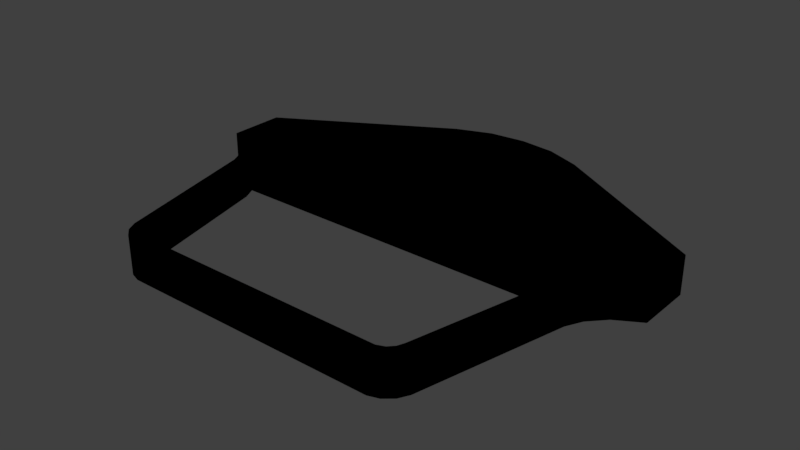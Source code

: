# Source: mk2Hblank.blend  (saved by Blender 2.77.0; exported with 4.5.12 LTS)
import bpy
from mathutils import Matrix  # noqa: F401  (used for matrix-valued properties, if any)

bpy.ops.wm.read_factory_settings(use_empty=True)
scene = bpy.context.scene
scene.name = 'Scene'

# ---- collections
col_collection_1 = bpy.data.collections.new('Collection 1'); scene.collection.children.link(col_collection_1)

# ---- materials (node trees are filled in below, after node groups)
mat_mk2cargobay_001 = bpy.data.materials.new('mk2CargoBay.001')
mat_mk2cargobay_001.alpha_threshold = 0.0
mat_mk2cargobay_001.use_transparent_shadow = False
mat_mk2cargobay_001.roughness = 0.5

# ---- material node trees
mat_mk2cargobay_001.use_nodes = True; mat_mk2cargobay_001.node_tree.nodes.clear()
_N = mat_mk2cargobay_001.node_tree.nodes; _L = mat_mk2cargobay_001.node_tree.links
n0 = _N.new('NodeUndefined'); n0.name = 'mk2CargoBay.001.Output'; n0.location = (630, 730)
n0.label = 'Output'
n0.inputs[1].default_value = 1.0
n1 = _N.new('NodeUndefined'); n1.name = 'mk2CargoBay.001.mainMaterial'; n1.location = (70, 680)
n1.label = 'mainMaterial'
n1.inputs[2].default_value = 0.0
n1.inputs[3].default_value = (0.0, 0.0, 0.0)
n2 = _N.new('NodeUndefined'); n2.name = 'mk2CargoBay.001.geometry'; n2.location = (-590, 260)
n2.label = 'geometry'
n3 = _N.new('NodeUndefined'); n3.name = 'mk2CargoBay.001.mainTex'; n3.location = (-380, 480)
n3.label = 'mainTex'
n4 = _N.new('ShaderNodeValToRGB'); n4.name = 'mk2CargoBay.001.specColor'; n4.location = (-210, 410)
n4.label = 'specColor'
while len(n4.color_ramp.elements) > 1: n4.color_ramp.elements.remove(n4.color_ramp.elements[-1])
n4.color_ramp.elements[0].position = 0.0; n4.color_ramp.elements[0].color = (0.0, 0.0, 0.0, 1.0)
_e = n4.color_ramp.elements.new(1.0); _e.color = (0.7686, 0.7686, 0.7686, 1.0)
_L.new(n2.outputs[4], n3.inputs[0])
_L.new(n3.outputs[1], n1.inputs[0])
_L.new(n1.outputs[0], n0.inputs[0])
_L.new(n3.outputs[0], n4.inputs[0])
_L.new(n4.outputs[0], n1.inputs[1])

# ---- world
world_world = bpy.data.worlds.new('World'); scene.world = world_world
world_world.color = (0.05088, 0.05088, 0.05088)
world_world.use_sun_shadow = False
world_world.sun_shadow_jitter_overblur = 0.0
world_world.cycles.sampling_method = 'MANUAL'

# ---- meshes
me_baylarge_002 = bpy.data.meshes.new('BayLarge.002')
me_baylarge_002.from_pydata([(0.175, 0.625, -0.6699), (-2.937e-14, 0.625, -0.6875), (0.19, 0.625, -0.73), (0.354, 0.625, -0.601), (0.375, 0.625, -0.66), (1.206, 0.625, -0.1126), (1.25, 0.625, -0.15), (1.25, 0.625, 0.15), (1.09, 0.625, -0.1776), (1.206, 0.625, 0.1126), (1.118, 0.625, 0.2276), (1.09, 0.625, 0.1775), (-2.937e-14, 0.625, -0.75), (-0.175, 0.625, -0.6699), (-0.19, 0.625, -0.73), (-0.354, 0.625, -0.601), (-0.375, 0.625, -0.66), (-1.206, 0.625, -0.1126), (-1.25, 0.625, -0.15), (-1.09, 0.625, -0.1776), (-1.206, 0.625, 0.1126), (-1.118, 0.625, 0.2276), (-1.25, 0.625, 0.15), (1.04, 0.625, 0.3114), (0.988, 0.625, 0.2869), (0.998, 0.625, 0.3967), (0.9424, 0.625, 0.3816), (0.8132, 0.625, 1.179), (0.7622, 0.625, 1.152), (0.7852, 0.625, 1.233), (0.7483, 0.625, 1.189), (0.7382, 0.625, 1.273), (0.7211, 0.625, 1.218), (0.6834, 0.625, 1.291), (0.6811, 0.625, 1.234), (-1.09, 0.625, 0.1776), (-1.04, 0.625, 0.3114), (-0.988, 0.625, 0.2869), (-0.998, 0.625, 0.3967), (-0.9424, 0.625, 0.3816), (-0.8132, 0.625, 1.179), (-0.7622, 0.625, 1.152), (-0.7852, 0.625, 1.233), (-0.7483, 0.625, 1.189), (-0.7382, 0.625, 1.273), (-0.7211, 0.625, 1.218), (-0.6834, 0.625, 1.291), (-0.6811, 0.625, 1.234), (0.375, 0.425, -0.66), (-1.09, 0.425, -0.1776), (-1.09, 0.425, 0.1775), (1.206, 0.425, -0.1126), (-1.25, 0.425, -0.15), (1.118, 0.425, 0.2276), (1.25, 0.425, -0.15), (1.09, 0.425, 0.1775), (1.25, 0.425, 0.15), (-0.375, 0.425, -0.66), (0.354, 0.425, -0.601), (1.206, 0.425, 0.1126), (1.09, 0.425, -0.1776), (-1.206, 0.425, -0.1126), (-0.19, 0.425, -0.73), (-1.118, 0.425, 0.2276), (2.331e-09, 0.425, -0.6875), (2.331e-09, 0.425, -0.75), (0.19, 0.425, -0.73), (0.175, 0.425, -0.6699), (-1.206, 0.425, 0.1126), (-1.25, 0.425, 0.15), (-0.175, 0.425, -0.6699), (-0.354, 0.425, -0.601), (1.04, 0.425, 0.3114), (0.988, 0.425, 0.2869), (0.998, 0.425, 0.3967), (0.9424, 0.425, 0.3816), (0.8132, 0.425, 1.179), (0.7622, 0.425, 1.152), (0.7852, 0.425, 1.233), (0.7483, 0.425, 1.189), (0.7382, 0.425, 1.273), (0.7211, 0.425, 1.218), (0.6834, 0.425, 1.291), (0.6811, 0.425, 1.234), (-0.988, 0.425, 0.2869), (-1.04, 0.425, 0.3114), (-0.9424, 0.425, 0.3816), (-0.998, 0.425, 0.3967), (-0.7622, 0.425, 1.152), (-0.8132, 0.425, 1.179), (-0.7483, 0.425, 1.189), (-0.7852, 0.425, 1.233), (-0.7211, 0.425, 1.218), (-0.7382, 0.425, 1.273), (-0.6811, 0.425, 1.234), (-0.6834, 0.425, 1.291), (-1.192e-07, 0.625, 0.3114), (1.04, 0.445, 0.3114), (-1.04, 0.445, 0.3114), (-1.192e-07, 0.445, 0.3114), (0.3601, 0.445, -0.6413), (-1.2, 0.445, -0.1515), (1.074, 0.445, 0.211), (1.2, 0.445, -0.1515), (1.2, 0.445, 0.1365), (-0.3601, 0.445, -0.6413), (-0.1824, 0.445, -0.7085), (-1.074, 0.445, 0.211), (1.145e-09, 0.445, -0.7277), (0.1824, 0.445, -0.7085), (-1.2, 0.445, 0.1365), (0.9988, 0.445, 0.3114), (-0.9988, 0.445, 0.3114)], [], [(9, 11, 10, 7), (9, 7, 6, 5, 8, 11), (12, 1, 0, 3, 5, 6, 4, 2), (18, 17, 15, 13, 1, 12, 14, 16), (17, 18, 22, 20, 35, 19), (21, 35, 20, 22), (11, 24, 23, 10), (21, 36, 37, 35), (59, 56, 53, 55), (59, 55, 60, 51, 54, 56), (65, 66, 48, 54, 51, 58, 67, 64), (52, 57, 62, 65, 64, 70, 71, 61), (61, 49, 50, 68, 69, 52), (63, 69, 68, 50), (55, 53, 72, 73), (73, 72, 74, 75), (77, 76, 78, 79), (75, 74, 76, 77), (81, 80, 82, 83), (79, 78, 80, 81), (85, 84, 86, 87), (63, 50, 84, 85), (87, 86, 88, 89), (89, 88, 90, 91), (91, 90, 92, 93), (93, 92, 94, 95), (82, 95, 94, 83), (47, 34, 83, 94), (30, 28, 77, 79), (0, 1, 64, 67), (33, 46, 95, 82), (20, 35, 50, 68), (32, 30, 79, 81), (22, 20, 68, 69), (29, 31, 80, 78), (2, 4, 48, 66), (1, 13, 70, 64), (4, 6, 54, 48), (31, 33, 82, 80), (19, 35, 50, 49), (34, 32, 81, 83), (3, 0, 67, 58), (21, 35, 50, 63), (1, 12, 65, 64), (6, 5, 51, 54), (21, 22, 69, 63), (17, 18, 52, 61), (35, 37, 84, 50), (22, 18, 52, 69), (7, 10, 53, 56), (36, 21, 63, 85), (13, 15, 71, 70), (15, 17, 61, 71), (10, 11, 55, 53), (37, 39, 86, 84), (11, 8, 60, 55), (7, 9, 59, 56), (38, 36, 85, 87), (9, 11, 55, 59), (18, 16, 57, 52), (16, 14, 62, 57), (5, 3, 58, 51), (39, 41, 88, 86), (40, 38, 87, 89), (10, 23, 72, 53), (8, 5, 51, 60), (24, 11, 55, 73), (6, 7, 56, 54), (41, 43, 90, 88), (42, 40, 89, 91), (23, 25, 74, 72), (26, 24, 73, 75), (14, 12, 65, 62), (43, 45, 92, 90), (44, 42, 91, 93), (25, 27, 76, 74), (17, 19, 49, 61), (28, 26, 75, 77), (45, 47, 94, 92), (12, 2, 66, 65), (46, 44, 93, 95), (27, 29, 78, 76), (23, 96, 99, 97), (96, 36, 98, 99), (104, 102, 111, 112, 107, 110, 101, 103), (100, 103, 101, 105), (106, 108, 109, 100, 105)])
me_baylarge_002.polygons.foreach_set('use_smooth', [0, 0, 0, 0, 0, 0, 0, 0, 0, 0, 0, 0, 0, 0, 0, 0, 0, 0, 0, 0, 0, 0, 0, 0, 0, 0, 0, 0, 1, 1, 0, 1, 1, 1, 1, 1, 1, 1, 1, 0, 1, 1, 0, 1, 1, 1, 1, 1, 0, 1, 1, 1, 1, 1, 1, 0, 1, 1, 1, 1, 1, 1, 1, 1, 1, 1, 1, 0, 1, 1, 1, 1, 1, 1, 1, 1, 1, 1, 1, 1, 1, 1, 0, 0, 0, 0, 0])
_uv = me_baylarge_002.uv_layers.new(name='BayLarge.UV')
_uv.uv.foreach_set('vector', [0.1697, 0.08634, 0.2151, 0.08634, 0.2151, 0.1159, 0.1633, 0.1159, 0.01555, 0.02584, 0.004119, 0.01301, 0.004119, 0.11, 0.01555, 0.09733, 0.04698, 0.1191, 0.04698, 0.004267, 0.6106, 0.1159, 0.6106, 0.08634, 0.5695, 0.08634, 0.5051, 0.08634, 0.1697, 0.08634, 0.1633, 0.1159, 0.5051, 0.1159, 0.5695, 0.1159, 0.1633, 0.1159, 0.1697, 0.08634, 0.5051, 0.08634, 0.5695, 0.08634, 0.6106, 0.08634, 0.6106, 0.1159, 0.5695, 0.1159, 0.5051, 0.1159, 0.01555, 0.09733, 0.004119, 0.11, 0.004119, 0.01301, 0.01555, 0.02584, 0.04698, 0.004267, 0.04698, 0.1191, 0.2151, 0.1159, 0.2151, 0.08634, 0.1697, 0.08634, 0.1633, 0.1159, 0.5997, 0.2247, 0.5997, 0.2247, 0.6152, 0.2247, 0.6152, 0.2247, 0.6152, 0.9921, 0.6152, 0.9921, 0.5997, 0.9921, 0.5997, 0.9921, 0.1697, 0.08634, 0.1633, 0.1159, 0.2151, 0.1159, 0.2151, 0.08634, 0.01555, 0.02584, 0.04698, 0.004267, 0.04698, 0.1191, 0.01555, 0.09733, 0.004119, 0.11, 0.004119, 0.01301, 0.6106, 0.1159, 0.5695, 0.1159, 0.5051, 0.1159, 0.1633, 0.1159, 0.1697, 0.08634, 0.5051, 0.08634, 0.5695, 0.08634, 0.6106, 0.08634, 0.1633, 0.1159, 0.5051, 0.1159, 0.5695, 0.1159, 0.6106, 0.1159, 0.6106, 0.08634, 0.5695, 0.08634, 0.5051, 0.08634, 0.1697, 0.08634, 0.01555, 0.09733, 0.04698, 0.1191, 0.04698, 0.004267, 0.01555, 0.02584, 0.004119, 0.01301, 0.004119, 0.11, 0.2151, 0.1159, 0.1633, 0.1159, 0.1697, 0.08634, 0.2151, 0.08634, 0.5997, 0.2247, 0.6152, 0.2247, 0.6152, 0.2247, 0.5997, 0.2247, 0.5997, 0.2247, 0.6152, 0.2247, 0.6152, 0.2247, 0.5997, 0.2247, 0.5997, 0.2247, 0.6152, 0.2247, 0.6152, 0.2247, 0.5997, 0.2247, 0.5997, 0.2247, 0.6152, 0.2247, 0.6152, 0.2247, 0.5997, 0.2247, 0.5997, 0.2247, 0.6152, 0.2247, 0.6152, 0.2247, 0.5997, 0.2247, 0.5997, 0.2247, 0.6152, 0.2247, 0.6152, 0.2247, 0.5997, 0.2247, 0.6152, 0.9921, 0.5997, 0.9921, 0.5997, 0.9921, 0.6152, 0.9921, 0.6152, 0.9921, 0.5997, 0.9921, 0.5997, 0.9921, 0.6152, 0.9921, 0.6152, 0.9921, 0.5997, 0.9921, 0.5997, 0.9921, 0.6152, 0.9921, 0.6152, 0.9921, 0.5997, 0.9921, 0.5997, 0.9921, 0.6152, 0.9921, 0.6152, 0.9921, 0.5997, 0.9921, 0.5997, 0.9921, 0.6152, 0.9921, 0.6152, 0.9921, 0.5997, 0.9921, 0.5997, 0.9921, 0.6152, 0.9921, 0.6152, 0.2247, 0.6152, 0.9921, 0.5997, 0.9921, 0.5997, 0.2247, 0.5997, 0.9921, 0.5997, 0.2247, 0.5997, 0.2247, 0.5997, 0.9921, 0.5997, 0.2247, 0.5997, 0.2247, 0.5997, 0.2247, 0.5997, 0.2247, 0.5695, 0.08634, 0.6106, 0.08634, 0.6106, 0.08634, 0.5695, 0.08634, 0.6152, 0.2247, 0.6152, 0.9921, 0.6152, 0.9921, 0.6152, 0.2247, 0.1697, 0.08634, 0.2151, 0.08634, 0.2151, 0.08634, 0.1697, 0.08634, 0.5997, 0.2247, 0.5997, 0.2247, 0.5997, 0.2247, 0.5997, 0.2247, 0.1633, 0.1159, 0.1697, 0.08634, 0.1697, 0.08634, 0.1633, 0.1159, 0.6152, 0.2247, 0.6152, 0.2247, 0.6152, 0.2247, 0.6152, 0.2247, 0.5695, 0.1159, 0.5051, 0.1159, 0.5051, 0.1159, 0.5695, 0.1159, 0.6106, 0.08634, 0.5695, 0.08634, 0.5695, 0.08634, 0.6106, 0.08634, 0.5051, 0.1159, 0.1633, 0.1159, 0.1633, 0.1159, 0.5051, 0.1159, 0.6152, 0.2247, 0.6152, 0.2247, 0.6152, 0.2247, 0.6152, 0.2247, 0.04698, 0.1191, 0.04698, 0.004267, 0.04698, 0.004267, 0.04698, 0.1191, 0.5997, 0.2247, 0.5997, 0.2247, 0.5997, 0.2247, 0.5997, 0.2247, 0.5051, 0.08634, 0.5695, 0.08634, 0.5695, 0.08634, 0.5051, 0.08634, 0.6152, 0.9921, 0.5997, 0.9921, 0.5997, 0.9921, 0.6152, 0.9921, 0.6106, 0.08634, 0.6106, 0.1159, 0.6106, 0.1159, 0.6106, 0.08634, 0.1633, 0.1159, 0.1697, 0.08634, 0.1697, 0.08634, 0.1633, 0.1159, 0.2151, 0.1159, 0.1633, 0.1159, 0.1633, 0.1159, 0.2151, 0.1159, 0.1697, 0.08634, 0.1633, 0.1159, 0.1633, 0.1159, 0.1697, 0.08634, 0.5997, 0.9921, 0.5997, 0.9921, 0.5997, 0.9921, 0.5997, 0.9921, 0.004119, 0.01301, 0.004119, 0.11, 0.004119, 0.11, 0.004119, 0.01301, 0.1633, 0.1159, 0.2151, 0.1159, 0.2151, 0.1159, 0.1633, 0.1159, 0.6152, 0.9921, 0.6152, 0.9921, 0.6152, 0.9921, 0.6152, 0.9921, 0.5695, 0.08634, 0.5051, 0.08634, 0.5051, 0.08634, 0.5695, 0.08634, 0.5051, 0.08634, 0.1697, 0.08634, 0.1697, 0.08634, 0.5051, 0.08634, 0.2151, 0.1159, 0.2151, 0.08634, 0.2151, 0.08634, 0.2151, 0.1159, 0.5997, 0.9921, 0.5997, 0.9921, 0.5997, 0.9921, 0.5997, 0.9921, 0.04698, 0.004267, 0.04698, 0.1191, 0.04698, 0.1191, 0.04698, 0.004267, 0.004119, 0.01301, 0.01555, 0.02584, 0.01555, 0.02584, 0.004119, 0.01301, 0.6152, 0.9921, 0.6152, 0.9921, 0.6152, 0.9921, 0.6152, 0.9921, 0.01555, 0.02584, 0.04698, 0.004267, 0.04698, 0.004267, 0.01555, 0.02584, 0.1633, 0.1159, 0.5051, 0.1159, 0.5051, 0.1159, 0.1633, 0.1159, 0.5051, 0.1159, 0.5695, 0.1159, 0.5695, 0.1159, 0.5051, 0.1159, 0.1697, 0.08634, 0.5051, 0.08634, 0.5051, 0.08634, 0.1697, 0.08634, 0.5997, 0.9921, 0.5997, 0.9921, 0.5997, 0.9921, 0.5997, 0.9921, 0.6152, 0.9921, 0.6152, 0.9921, 0.6152, 0.9921, 0.6152, 0.9921, 0.6152, 0.2247, 0.6152, 0.2247, 0.6152, 0.2247, 0.6152, 0.2247, 0.04698, 0.1191, 0.01555, 0.09733, 0.01555, 0.09733, 0.04698, 0.1191, 0.5997, 0.2247, 0.5997, 0.2247, 0.5997, 0.2247, 0.5997, 0.2247, 0.004119, 0.11, 0.004119, 0.01301, 0.004119, 0.01301, 0.004119, 0.11, 0.5997, 0.9921, 0.5997, 0.9921, 0.5997, 0.9921, 0.5997, 0.9921, 0.6152, 0.9921, 0.6152, 0.9921, 0.6152, 0.9921, 0.6152, 0.9921, 0.6152, 0.2247, 0.6152, 0.2247, 0.6152, 0.2247, 0.6152, 0.2247, 0.5997, 0.2247, 0.5997, 0.2247, 0.5997, 0.2247, 0.5997, 0.2247, 0.5695, 0.1159, 0.6106, 0.1159, 0.6106, 0.1159, 0.5695, 0.1159, 0.5997, 0.9921, 0.5997, 0.9921, 0.5997, 0.9921, 0.5997, 0.9921, 0.6152, 0.9921, 0.6152, 0.9921, 0.6152, 0.9921, 0.6152, 0.9921, 0.6152, 0.2247, 0.6152, 0.2247, 0.6152, 0.2247, 0.6152, 0.2247, 0.01555, 0.09733, 0.04698, 0.1191, 0.04698, 0.1191, 0.01555, 0.09733, 0.5997, 0.2247, 0.5997, 0.2247, 0.5997, 0.2247, 0.5997, 0.2247, 0.5997, 0.9921, 0.5997, 0.9921, 0.5997, 0.9921, 0.5997, 0.9921, 0.6106, 0.1159, 0.5695, 0.1159, 0.5695, 0.1159, 0.6106, 0.1159, 0.6152, 0.9921, 0.6152, 0.9921, 0.6152, 0.9921, 0.6152, 0.9921, 0.6152, 0.2247, 0.6152, 0.2247, 0.6152, 0.2247, 0.6152, 0.2247, 0.0, 0.0, 0.0, 0.0, 0.0, 0.0, 0.0, 0.0, 0.0, 0.0, 0.0, 0.0, 0.0, 0.0, 0.0, 0.0, 0.0, 0.0, 0.0, 0.0, 0.0, 0.0, 0.0, 0.0, 0.0, 0.0, 0.0, 0.0, 0.0, 0.0, 0.0, 0.0, 0.5051, 0.1159, 0.1633, 0.1159, 0.0, 0.0, 0.5051, 0.1159, 0.0, 0.0, 0.0, 0.0, 0.0, 0.0, 0.0, 0.0, 0.0, 0.0])
me_baylarge_002.materials.append(mat_mk2cargobay_001)
me_baylarge_002.use_remesh_preserve_volume = False
me_baylarge_002.use_remesh_preserve_attributes = False
me_baylarge_002.use_mirror_vertex_groups = False
me_baylarge_002.update()

# ---- objects
ob_mk2h_template = bpy.data.objects.new('mk2H-template', me_baylarge_002)

# ---- transforms, parenting, visibility, modifiers, constraints
ob_mk2h_template.location = (0.0, 0.0, 0.0)
ob_mk2h_template.rotation_mode = 'QUATERNION'
ob_mk2h_template.rotation_quaternion = (3.091e-08, -3.091e-08, 0.7071, -0.7071)
ob_mk2h_template.lineart.crease_threshold = 0.0

# ---- collection membership
col_collection_1.objects.link(ob_mk2h_template)

# ---- scene / render settings (as saved in the file)
scene.frame_start = 1; scene.frame_end = 250; scene.frame_set(1)
scene.render.engine = 'BLENDER_EEVEE_NEXT'
scene.render.resolution_percentage = 50
scene.render.dither_intensity = 0.0
scene.cycles.use_denoising = False
scene.cycles.samples = 128
scene.cycles.sampling_pattern = 'TABULATED_SOBOL'
scene.cycles.light_sampling_threshold = 0.0
scene.cycles.use_adaptive_sampling = False
scene.cycles.use_light_tree = False
scene.cycles.blur_glossy = 0.0
scene.cycles.sample_clamp_indirect = 0.0
scene.view_settings.view_transform = 'Standard'
bpy.context.view_layer.update()

# ---- added for rendering (the .blend has no active camera and no usable light): camera, sun
cam_auto = bpy.data.cameras.new('AutoCamera')
cam_auto.lens = 50.0
cam_auto.sensor_width = 36.0
cam_auto.clip_end = 1000.0
ob_auto_camera = bpy.data.objects.new('AutoCamera', cam_auto)
scene.collection.objects.link(ob_auto_camera)
ob_auto_camera.location = (2.99193, -3.86099, 1.86855)
ob_auto_camera.rotation_euler = (1.09748, -7.21219e-08, 0.694738)
scene.camera = ob_auto_camera
light_auto_sun = bpy.data.lights.new('AutoSun', 'SUN')
light_auto_sun.energy = 3.0
light_auto_sun.angle = 0.0523599
ob_auto_sun = bpy.data.objects.new('AutoSun', light_auto_sun)
scene.collection.objects.link(ob_auto_sun)
ob_auto_sun.rotation_euler = (0.872665, 0.174533, 0.523599)
bpy.context.view_layer.update()
